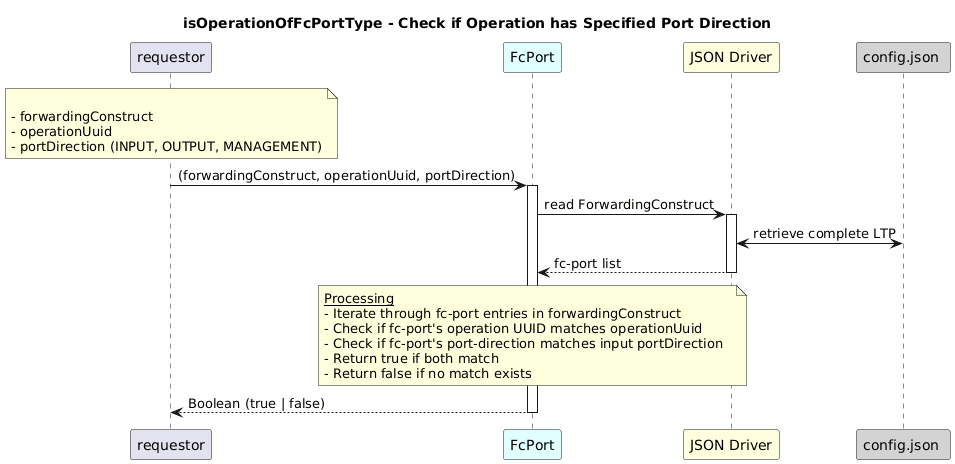

The diagram above was rendered by PlantUML. Its source (embedded in the PNG):
@startuml
skinparam responseMessageBelowArrow true

title
isOperationOfFcPortType - Check if Operation has Specified Port Direction
end title

participant "requestor" as requestor
participant "FcPort" as fcPortRes #LightCyan
participant "JSON Driver" as jd #LightYellow
participant "config.json " as cfg #LightGrey

note over requestor

  - forwardingConstruct 
  - operationUuid
  - portDirection (INPUT, OUTPUT, MANAGEMENT)
end note

requestor -> fcPortRes: (forwardingConstruct, operationUuid, portDirection)
activate fcPortRes

fcPortRes -> jd: read ForwardingConstruct
activate jd

jd <-> cfg: retrieve complete LTP
jd --> fcPortRes: fc-port list
deactivate jd

note over fcPortRes
  <u>Processing</u>
  - Iterate through fc-port entries in forwardingConstruct  
  - Check if fc-port's operation UUID matches operationUuid  
  - Check if fc-port's port-direction matches input portDirection  
  - Return true if both match  
  - Return false if no match exists
end note

fcPortRes --> requestor: Boolean (true | false)
deactivate fcPortRes
@enduml